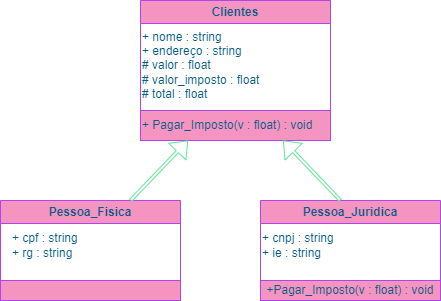

The diagram above was exported from draw.io. Its source (the exported page's mxGraphModel, read from the mxfile embedded in the PNG):
<mxGraphModel dx="1847" dy="546" grid="1" gridSize="10" guides="1" tooltips="1" connect="1" arrows="1" fold="1" page="1" pageScale="1" pageWidth="827" pageHeight="1169" math="0" shadow="0">
  <root>
    <mxCell id="0" />
    <mxCell id="1" parent="0" />
    <mxCell id="d2J4Lb5uS6ta9GWDxKJR-2" value="Clientes" style="swimlane;whiteSpace=wrap;html=1;fillColor=#F694C1;strokeColor=#AF45ED;fontColor=#095C86;" parent="1" vertex="1">
      <mxGeometry x="-350" width="190" height="110" as="geometry" />
    </mxCell>
    <mxCell id="d2J4Lb5uS6ta9GWDxKJR-3" value="+ nome : string&lt;br&gt;+ endereço : string&lt;br&gt;# valor : float&lt;br&gt;# valor_imposto : float&lt;br&gt;# total : float" style="text;html=1;align=left;verticalAlign=middle;resizable=0;points=[];autosize=1;strokeColor=none;fillColor=none;fontColor=#095C86;" parent="d2J4Lb5uS6ta9GWDxKJR-2" vertex="1">
      <mxGeometry y="20" width="140" height="90" as="geometry" />
    </mxCell>
    <mxCell id="d2J4Lb5uS6ta9GWDxKJR-5" value="+ Pagar_Imposto(v : float) : void" style="rounded=0;whiteSpace=wrap;html=1;align=left;fillColor=#F694C1;strokeColor=#AF45ED;fontColor=#095C86;" parent="1" vertex="1">
      <mxGeometry x="-350" y="110" width="190" height="30" as="geometry" />
    </mxCell>
    <mxCell id="d2J4Lb5uS6ta9GWDxKJR-10" value="" style="rounded=0;whiteSpace=wrap;html=1;fillColor=#F694C1;strokeColor=#AF45ED;fontColor=#095C86;" parent="1" vertex="1">
      <mxGeometry x="-490" y="280" width="180" height="20" as="geometry" />
    </mxCell>
    <mxCell id="d2J4Lb5uS6ta9GWDxKJR-11" value="Pessoa_Fisica" style="swimlane;whiteSpace=wrap;html=1;fillColor=#F694C1;strokeColor=#AF45ED;fontColor=#095C86;" parent="1" vertex="1">
      <mxGeometry x="-490" y="200" width="180" height="80" as="geometry" />
    </mxCell>
    <mxCell id="d2J4Lb5uS6ta9GWDxKJR-12" value="+ cpf : string&lt;br&gt;+ rg : string" style="text;html=1;strokeColor=none;fillColor=none;align=left;verticalAlign=middle;whiteSpace=wrap;rounded=0;fontColor=#095C86;" parent="d2J4Lb5uS6ta9GWDxKJR-11" vertex="1">
      <mxGeometry x="10" y="20" width="140" height="50" as="geometry" />
    </mxCell>
    <mxCell id="d2J4Lb5uS6ta9GWDxKJR-13" value="" style="shape=flexArrow;endArrow=classic;html=1;rounded=0;width=3;endSize=4.64;entryX=0.25;entryY=1;entryDx=0;entryDy=0;strokeColor=#60E696;fontColor=#095C86;" parent="1" target="d2J4Lb5uS6ta9GWDxKJR-5" edge="1">
      <mxGeometry width="50" height="50" relative="1" as="geometry">
        <mxPoint x="-360" y="200" as="sourcePoint" />
        <mxPoint x="-310" y="150" as="targetPoint" />
        <Array as="points" />
      </mxGeometry>
    </mxCell>
    <mxCell id="d2J4Lb5uS6ta9GWDxKJR-14" value="Pessoa_Juridica" style="swimlane;whiteSpace=wrap;html=1;fillColor=#F694C1;strokeColor=#AF45ED;fontColor=#095C86;" parent="1" vertex="1">
      <mxGeometry x="-230" y="200" width="180" height="80" as="geometry" />
    </mxCell>
    <mxCell id="d2J4Lb5uS6ta9GWDxKJR-15" value="+ cnpj : string&lt;br&gt;+ ie : string" style="text;html=1;strokeColor=none;fillColor=none;align=left;verticalAlign=middle;whiteSpace=wrap;rounded=0;fontColor=#095C86;" parent="d2J4Lb5uS6ta9GWDxKJR-14" vertex="1">
      <mxGeometry y="20" width="140" height="50" as="geometry" />
    </mxCell>
    <mxCell id="d2J4Lb5uS6ta9GWDxKJR-16" value="+Pagar_Imposto(v : float) : void" style="rounded=0;whiteSpace=wrap;html=1;fillColor=#F694C1;strokeColor=#AF45ED;fontColor=#095C86;" parent="1" vertex="1">
      <mxGeometry x="-230" y="280" width="180" height="20" as="geometry" />
    </mxCell>
    <mxCell id="d2J4Lb5uS6ta9GWDxKJR-18" value="" style="shape=flexArrow;endArrow=classic;html=1;rounded=0;width=3;endSize=4.64;entryX=0.75;entryY=1;entryDx=0;entryDy=0;exitX=0.444;exitY=0;exitDx=0;exitDy=0;exitPerimeter=0;strokeColor=#60E696;fontColor=#095C86;" parent="1" source="d2J4Lb5uS6ta9GWDxKJR-14" target="d2J4Lb5uS6ta9GWDxKJR-5" edge="1">
      <mxGeometry width="50" height="50" relative="1" as="geometry">
        <mxPoint x="-160" y="190" as="sourcePoint" />
        <mxPoint x="130" y="130" as="targetPoint" />
        <Array as="points" />
      </mxGeometry>
    </mxCell>
  </root>
</mxGraphModel>